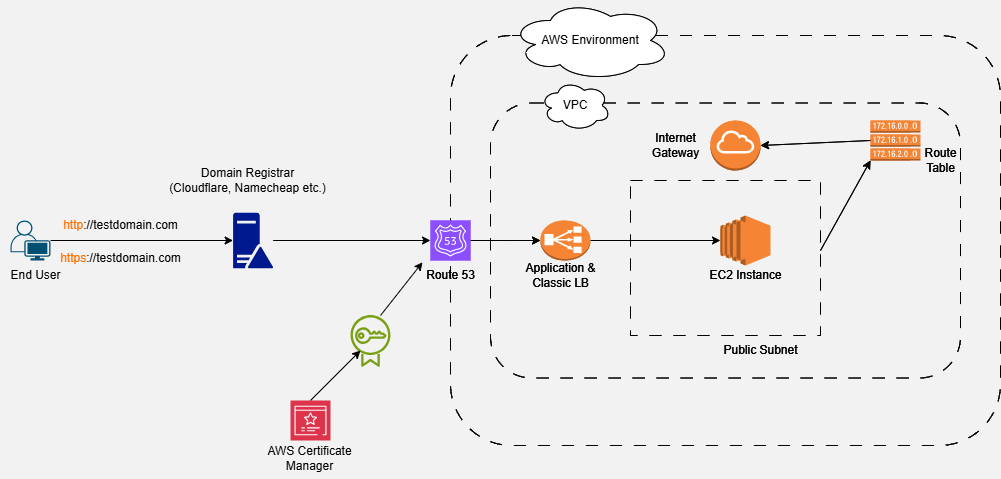

The diagram above was exported from draw.io. Its source (the exported page's mxGraphModel, read from the mxfile embedded in the PNG):
<mxGraphModel dx="1900" dy="557" grid="1" gridSize="10" guides="1" tooltips="1" connect="1" arrows="1" fold="1" page="1" pageScale="1" pageWidth="850" pageHeight="1100" background="#F2F2F2" math="0" shadow="0">
  <root>
    <mxCell id="0" />
    <mxCell id="1" parent="0" />
    <mxCell id="vGzsvXiL_J-41PT-Mn8r-8" value="" style="rounded=1;whiteSpace=wrap;html=1;fillColor=none;dashed=1;dashPattern=12 12;strokeColor=#000000;" parent="1" vertex="1">
      <mxGeometry x="270" y="55" width="550" height="410" as="geometry" />
    </mxCell>
    <mxCell id="vGzsvXiL_J-41PT-Mn8r-9" value="" style="rounded=1;whiteSpace=wrap;html=1;fillColor=none;dashed=1;dashPattern=12 12;" parent="1" vertex="1">
      <mxGeometry x="310" y="122.5" width="470" height="275" as="geometry" />
    </mxCell>
    <mxCell id="vGzsvXiL_J-41PT-Mn8r-13" value="" style="rounded=1;whiteSpace=wrap;html=1;fillColor=none;dashed=1;dashPattern=12 12;arcSize=0;" parent="1" vertex="1">
      <mxGeometry x="450" y="200" width="190" height="155" as="geometry" />
    </mxCell>
    <mxCell id="vGzsvXiL_J-41PT-Mn8r-7" style="edgeStyle=orthogonalEdgeStyle;rounded=0;orthogonalLoop=1;jettySize=auto;html=1;" parent="1" source="vGzsvXiL_J-41PT-Mn8r-2" edge="1">
      <mxGeometry relative="1" as="geometry">
        <mxPoint x="360" y="260" as="targetPoint" />
      </mxGeometry>
    </mxCell>
    <mxCell id="vGzsvXiL_J-41PT-Mn8r-2" value="" style="sketch=0;points=[[0,0,0],[0.25,0,0],[0.5,0,0],[0.75,0,0],[1,0,0],[0,1,0],[0.25,1,0],[0.5,1,0],[0.75,1,0],[1,1,0],[0,0.25,0],[0,0.5,0],[0,0.75,0],[1,0.25,0],[1,0.5,0],[1,0.75,0]];outlineConnect=0;fontColor=#232F3E;fillColor=#8C4FFF;strokeColor=#ffffff;dashed=0;verticalLabelPosition=bottom;verticalAlign=top;align=center;html=1;fontSize=12;fontStyle=0;aspect=fixed;shape=mxgraph.aws4.resourceIcon;resIcon=mxgraph.aws4.route_53;" parent="1" vertex="1">
      <mxGeometry x="250" y="240" width="40" height="40" as="geometry" />
    </mxCell>
    <mxCell id="vGzsvXiL_J-41PT-Mn8r-14" value="" style="outlineConnect=0;dashed=0;verticalLabelPosition=bottom;verticalAlign=top;align=center;html=1;shape=mxgraph.aws3.classic_load_balancer;fillColor=#F58534;gradientColor=none;" parent="1" vertex="1">
      <mxGeometry x="360" y="240" width="45" height="40" as="geometry" />
    </mxCell>
    <mxCell id="vGzsvXiL_J-41PT-Mn8r-16" value="Route 53" style="text;html=1;align=center;verticalAlign=middle;resizable=0;points=[];autosize=1;strokeColor=none;fillColor=none;" parent="1" vertex="1">
      <mxGeometry x="235" y="280" width="70" height="30" as="geometry" />
    </mxCell>
    <mxCell id="vGzsvXiL_J-41PT-Mn8r-17" value="Application &amp;amp; &lt;br&gt;Classic LB" style="text;html=1;align=center;verticalAlign=middle;resizable=0;points=[];autosize=1;strokeColor=none;fillColor=none;" parent="1" vertex="1">
      <mxGeometry x="335" y="275" width="90" height="40" as="geometry" />
    </mxCell>
    <mxCell id="vGzsvXiL_J-41PT-Mn8r-18" value="" style="outlineConnect=0;dashed=0;verticalLabelPosition=bottom;verticalAlign=top;align=center;html=1;shape=mxgraph.aws3.internet_gateway;fillColor=#F58534;gradientColor=none;" parent="1" vertex="1">
      <mxGeometry x="530" y="140" width="50" height="50" as="geometry" />
    </mxCell>
    <mxCell id="vGzsvXiL_J-41PT-Mn8r-19" value="Internet&lt;div&gt;Gateway&lt;/div&gt;" style="text;html=1;align=center;verticalAlign=middle;resizable=0;points=[];autosize=1;strokeColor=none;fillColor=none;" parent="1" vertex="1">
      <mxGeometry x="460" y="145" width="70" height="40" as="geometry" />
    </mxCell>
    <mxCell id="vGzsvXiL_J-41PT-Mn8r-20" value="AWS Environment" style="ellipse;shape=cloud;whiteSpace=wrap;html=1;" parent="1" vertex="1">
      <mxGeometry x="330" y="20" width="160" height="80" as="geometry" />
    </mxCell>
    <mxCell id="vGzsvXiL_J-41PT-Mn8r-21" value="VPC" style="ellipse;shape=cloud;whiteSpace=wrap;html=1;" parent="1" vertex="1">
      <mxGeometry x="360" y="100" width="70" height="50" as="geometry" />
    </mxCell>
    <mxCell id="vGzsvXiL_J-41PT-Mn8r-34" value="" style="outlineConnect=0;dashed=0;verticalLabelPosition=bottom;verticalAlign=top;align=center;html=1;shape=mxgraph.aws3.ec2;fillColor=#F58534;gradientColor=none;" parent="1" vertex="1">
      <mxGeometry x="540" y="235" width="50" height="50" as="geometry" />
    </mxCell>
    <mxCell id="vGzsvXiL_J-41PT-Mn8r-35" value="" style="outlineConnect=0;dashed=0;verticalLabelPosition=bottom;verticalAlign=top;align=center;html=1;shape=mxgraph.aws3.route_table;fillColor=#F58536;gradientColor=none;" parent="1" vertex="1">
      <mxGeometry x="690" y="140" width="50" height="40" as="geometry" />
    </mxCell>
    <mxCell id="vGzsvXiL_J-41PT-Mn8r-36" value="Route&lt;br&gt;Table" style="text;html=1;align=center;verticalAlign=middle;resizable=0;points=[];autosize=1;strokeColor=none;fillColor=none;" parent="1" vertex="1">
      <mxGeometry x="730" y="160" width="60" height="40" as="geometry" />
    </mxCell>
    <mxCell id="vGzsvXiL_J-41PT-Mn8r-37" value="EC2 Instance" style="text;html=1;align=center;verticalAlign=middle;resizable=0;points=[];autosize=1;strokeColor=none;fillColor=none;" parent="1" vertex="1">
      <mxGeometry x="515" y="280" width="100" height="30" as="geometry" />
    </mxCell>
    <mxCell id="vGzsvXiL_J-41PT-Mn8r-38" value="" style="endArrow=classic;html=1;rounded=0;entryX=0;entryY=1;entryDx=0;entryDy=0;entryPerimeter=0;" parent="1" target="vGzsvXiL_J-41PT-Mn8r-35" edge="1">
      <mxGeometry width="50" height="50" relative="1" as="geometry">
        <mxPoint x="640" y="270" as="sourcePoint" />
        <mxPoint x="690" y="220" as="targetPoint" />
      </mxGeometry>
    </mxCell>
    <mxCell id="vGzsvXiL_J-41PT-Mn8r-40" value="" style="endArrow=classic;html=1;rounded=0;entryX=1;entryY=0.5;entryDx=0;entryDy=0;entryPerimeter=0;exitX=0;exitY=0.5;exitDx=0;exitDy=0;exitPerimeter=0;" parent="1" source="vGzsvXiL_J-41PT-Mn8r-35" target="vGzsvXiL_J-41PT-Mn8r-18" edge="1">
      <mxGeometry width="50" height="50" relative="1" as="geometry">
        <mxPoint x="650" y="280" as="sourcePoint" />
        <mxPoint x="700" y="190" as="targetPoint" />
      </mxGeometry>
    </mxCell>
    <mxCell id="vGzsvXiL_J-41PT-Mn8r-41" value="Public Subnet" style="text;html=1;align=center;verticalAlign=middle;resizable=0;points=[];autosize=1;strokeColor=none;fillColor=none;" parent="1" vertex="1">
      <mxGeometry x="530" y="355" width="100" height="30" as="geometry" />
    </mxCell>
    <mxCell id="v9UbdlEoHaXonsskvwuq-1" value="" style="rounded=1;whiteSpace=wrap;html=1;fillColor=none;dashed=1;dashPattern=12 12;strokeColor=#000000;" vertex="1" parent="1">
      <mxGeometry x="270" y="55" width="550" height="410" as="geometry" />
    </mxCell>
    <mxCell id="v9UbdlEoHaXonsskvwuq-2" value="" style="rounded=1;whiteSpace=wrap;html=1;fillColor=none;dashed=1;dashPattern=12 12;" vertex="1" parent="1">
      <mxGeometry x="310" y="122.5" width="470" height="275" as="geometry" />
    </mxCell>
    <mxCell id="v9UbdlEoHaXonsskvwuq-3" value="" style="rounded=1;whiteSpace=wrap;html=1;fillColor=none;dashed=1;dashPattern=12 12;arcSize=0;" vertex="1" parent="1">
      <mxGeometry x="450" y="200" width="190" height="155" as="geometry" />
    </mxCell>
    <mxCell id="v9UbdlEoHaXonsskvwuq-4" value="" style="points=[[0.35,0,0],[0.98,0.51,0],[1,0.71,0],[0.67,1,0],[0,0.795,0],[0,0.65,0]];verticalLabelPosition=bottom;sketch=0;html=1;verticalAlign=top;aspect=fixed;align=center;pointerEvents=1;shape=mxgraph.cisco19.user;fillColor=#005073;strokeColor=none;" vertex="1" parent="1">
      <mxGeometry x="-170" y="240" width="40" height="40" as="geometry" />
    </mxCell>
    <mxCell id="v9UbdlEoHaXonsskvwuq-6" style="edgeStyle=orthogonalEdgeStyle;rounded=0;orthogonalLoop=1;jettySize=auto;html=1;" edge="1" parent="1" source="v9UbdlEoHaXonsskvwuq-7">
      <mxGeometry relative="1" as="geometry">
        <mxPoint x="360" y="260" as="targetPoint" />
      </mxGeometry>
    </mxCell>
    <mxCell id="v9UbdlEoHaXonsskvwuq-7" value="" style="sketch=0;points=[[0,0,0],[0.25,0,0],[0.5,0,0],[0.75,0,0],[1,0,0],[0,1,0],[0.25,1,0],[0.5,1,0],[0.75,1,0],[1,1,0],[0,0.25,0],[0,0.5,0],[0,0.75,0],[1,0.25,0],[1,0.5,0],[1,0.75,0]];outlineConnect=0;fontColor=#232F3E;fillColor=#8C4FFF;strokeColor=#ffffff;dashed=0;verticalLabelPosition=bottom;verticalAlign=top;align=center;html=1;fontSize=12;fontStyle=0;aspect=fixed;shape=mxgraph.aws4.resourceIcon;resIcon=mxgraph.aws4.route_53;" vertex="1" parent="1">
      <mxGeometry x="250" y="240" width="40" height="40" as="geometry" />
    </mxCell>
    <mxCell id="v9UbdlEoHaXonsskvwuq-8" value="" style="outlineConnect=0;dashed=0;verticalLabelPosition=bottom;verticalAlign=top;align=center;html=1;shape=mxgraph.aws3.classic_load_balancer;fillColor=#F58534;gradientColor=none;" vertex="1" parent="1">
      <mxGeometry x="360" y="240" width="50" height="40" as="geometry" />
    </mxCell>
    <mxCell id="v9UbdlEoHaXonsskvwuq-9" value="End User" style="text;html=1;align=center;verticalAlign=middle;resizable=0;points=[];autosize=1;strokeColor=none;fillColor=none;" vertex="1" parent="1">
      <mxGeometry x="-180" y="280" width="70" height="30" as="geometry" />
    </mxCell>
    <mxCell id="v9UbdlEoHaXonsskvwuq-10" value="Route 53" style="text;html=1;align=center;verticalAlign=middle;resizable=0;points=[];autosize=1;strokeColor=none;fillColor=none;" vertex="1" parent="1">
      <mxGeometry x="235" y="280" width="70" height="30" as="geometry" />
    </mxCell>
    <mxCell id="v9UbdlEoHaXonsskvwuq-11" value="Application &amp;amp; &lt;br&gt;Classic LB" style="text;html=1;align=center;verticalAlign=middle;resizable=0;points=[];autosize=1;strokeColor=none;fillColor=none;" vertex="1" parent="1">
      <mxGeometry x="335" y="275" width="90" height="40" as="geometry" />
    </mxCell>
    <mxCell id="v9UbdlEoHaXonsskvwuq-12" value="" style="outlineConnect=0;dashed=0;verticalLabelPosition=bottom;verticalAlign=top;align=center;html=1;shape=mxgraph.aws3.internet_gateway;fillColor=#F58534;gradientColor=none;" vertex="1" parent="1">
      <mxGeometry x="530" y="140" width="50" height="50" as="geometry" />
    </mxCell>
    <mxCell id="v9UbdlEoHaXonsskvwuq-13" value="Internet&lt;div&gt;Gateway&lt;/div&gt;" style="text;html=1;align=center;verticalAlign=middle;resizable=0;points=[];autosize=1;strokeColor=none;fillColor=none;" vertex="1" parent="1">
      <mxGeometry x="460" y="145" width="70" height="40" as="geometry" />
    </mxCell>
    <mxCell id="v9UbdlEoHaXonsskvwuq-14" value="AWS Environment" style="ellipse;shape=cloud;whiteSpace=wrap;html=1;" vertex="1" parent="1">
      <mxGeometry x="330" y="20" width="160" height="80" as="geometry" />
    </mxCell>
    <mxCell id="v9UbdlEoHaXonsskvwuq-15" value="VPC" style="ellipse;shape=cloud;whiteSpace=wrap;html=1;" vertex="1" parent="1">
      <mxGeometry x="360" y="100" width="70" height="50" as="geometry" />
    </mxCell>
    <mxCell id="v9UbdlEoHaXonsskvwuq-16" value="" style="outlineConnect=0;dashed=0;verticalLabelPosition=bottom;verticalAlign=top;align=center;html=1;shape=mxgraph.aws3.ec2;fillColor=#F58534;gradientColor=none;" vertex="1" parent="1">
      <mxGeometry x="540" y="240" width="40" height="40" as="geometry" />
    </mxCell>
    <mxCell id="v9UbdlEoHaXonsskvwuq-17" value="" style="outlineConnect=0;dashed=0;verticalLabelPosition=bottom;verticalAlign=top;align=center;html=1;shape=mxgraph.aws3.route_table;fillColor=#F58536;gradientColor=none;" vertex="1" parent="1">
      <mxGeometry x="690" y="140" width="40" height="40" as="geometry" />
    </mxCell>
    <mxCell id="v9UbdlEoHaXonsskvwuq-18" value="Route&lt;br&gt;Table" style="text;html=1;align=center;verticalAlign=middle;resizable=0;points=[];autosize=1;strokeColor=none;fillColor=none;" vertex="1" parent="1">
      <mxGeometry x="730" y="160" width="60" height="40" as="geometry" />
    </mxCell>
    <mxCell id="v9UbdlEoHaXonsskvwuq-19" value="EC2 Instance" style="text;html=1;align=center;verticalAlign=middle;resizable=0;points=[];autosize=1;strokeColor=none;fillColor=none;" vertex="1" parent="1">
      <mxGeometry x="515" y="280" width="100" height="30" as="geometry" />
    </mxCell>
    <mxCell id="v9UbdlEoHaXonsskvwuq-20" value="" style="endArrow=classic;html=1;rounded=0;entryX=0;entryY=1;entryDx=0;entryDy=0;entryPerimeter=0;" edge="1" parent="1" target="v9UbdlEoHaXonsskvwuq-17">
      <mxGeometry width="50" height="50" relative="1" as="geometry">
        <mxPoint x="640" y="270" as="sourcePoint" />
        <mxPoint x="690" y="220" as="targetPoint" />
      </mxGeometry>
    </mxCell>
    <mxCell id="v9UbdlEoHaXonsskvwuq-21" value="" style="endArrow=classic;html=1;rounded=0;entryX=1;entryY=0.5;entryDx=0;entryDy=0;entryPerimeter=0;exitX=0;exitY=0.5;exitDx=0;exitDy=0;exitPerimeter=0;" edge="1" parent="1" source="v9UbdlEoHaXonsskvwuq-17" target="v9UbdlEoHaXonsskvwuq-12">
      <mxGeometry width="50" height="50" relative="1" as="geometry">
        <mxPoint x="650" y="280" as="sourcePoint" />
        <mxPoint x="700" y="190" as="targetPoint" />
      </mxGeometry>
    </mxCell>
    <mxCell id="v9UbdlEoHaXonsskvwuq-22" value="Public Subnet" style="text;html=1;align=center;verticalAlign=middle;resizable=0;points=[];autosize=1;strokeColor=none;fillColor=none;" vertex="1" parent="1">
      <mxGeometry x="530" y="355" width="100" height="30" as="geometry" />
    </mxCell>
    <mxCell id="v9UbdlEoHaXonsskvwuq-23" value="" style="sketch=0;points=[[0,0,0],[0.25,0,0],[0.5,0,0],[0.75,0,0],[1,0,0],[0,1,0],[0.25,1,0],[0.5,1,0],[0.75,1,0],[1,1,0],[0,0.25,0],[0,0.5,0],[0,0.75,0],[1,0.25,0],[1,0.5,0],[1,0.75,0]];outlineConnect=0;fontColor=#232F3E;fillColor=#DD344C;strokeColor=#ffffff;dashed=0;verticalLabelPosition=bottom;verticalAlign=top;align=center;html=1;fontSize=12;fontStyle=0;aspect=fixed;shape=mxgraph.aws4.resourceIcon;resIcon=mxgraph.aws4.certificate_manager_3;" vertex="1" parent="1">
      <mxGeometry x="110" y="420" width="40" height="40" as="geometry" />
    </mxCell>
    <mxCell id="v9UbdlEoHaXonsskvwuq-24" value="&lt;font color=&quot;#ff6f00&quot;&gt;https&lt;/font&gt;://testdomain.com" style="text;html=1;align=center;verticalAlign=middle;resizable=0;points=[];autosize=1;strokeColor=none;fillColor=none;" vertex="1" parent="1">
      <mxGeometry x="-130" y="262.5" width="140" height="30" as="geometry" />
    </mxCell>
    <mxCell id="v9UbdlEoHaXonsskvwuq-25" value="&lt;font color=&quot;#ff6f00&quot;&gt;http&lt;/font&gt;://testdomain.com" style="text;html=1;align=center;verticalAlign=middle;resizable=0;points=[];autosize=1;strokeColor=none;fillColor=none;" vertex="1" parent="1">
      <mxGeometry x="-130" y="230" width="140" height="30" as="geometry" />
    </mxCell>
    <mxCell id="v9UbdlEoHaXonsskvwuq-27" value="AWS Certificate&lt;br&gt;Manager" style="text;html=1;align=center;verticalAlign=middle;resizable=0;points=[];autosize=1;strokeColor=none;fillColor=none;" vertex="1" parent="1">
      <mxGeometry x="74" y="458" width="110" height="40" as="geometry" />
    </mxCell>
    <mxCell id="v9UbdlEoHaXonsskvwuq-28" value="" style="sketch=0;outlineConnect=0;fontColor=#232F3E;gradientColor=none;fillColor=#7AA116;strokeColor=none;dashed=0;verticalLabelPosition=bottom;verticalAlign=top;align=center;html=1;fontSize=12;fontStyle=0;aspect=fixed;pointerEvents=1;shape=mxgraph.aws4.certificate_manager;" vertex="1" parent="1">
      <mxGeometry x="170" y="334.07" width="40" height="52.87" as="geometry" />
    </mxCell>
    <mxCell id="v9UbdlEoHaXonsskvwuq-30" value="" style="endArrow=classic;html=1;rounded=0;" edge="1" parent="1">
      <mxGeometry width="50" height="50" relative="1" as="geometry">
        <mxPoint x="130" y="420" as="sourcePoint" />
        <mxPoint x="180" y="370" as="targetPoint" />
      </mxGeometry>
    </mxCell>
    <mxCell id="v9UbdlEoHaXonsskvwuq-36" style="edgeStyle=orthogonalEdgeStyle;rounded=0;orthogonalLoop=1;jettySize=auto;html=1;exitX=1;exitY=0.5;exitDx=0;exitDy=0;exitPerimeter=0;entryX=0;entryY=0.5;entryDx=0;entryDy=0;entryPerimeter=0;" edge="1" parent="1" source="v9UbdlEoHaXonsskvwuq-8" target="v9UbdlEoHaXonsskvwuq-16">
      <mxGeometry relative="1" as="geometry" />
    </mxCell>
    <mxCell id="v9UbdlEoHaXonsskvwuq-42" value="" style="endArrow=classic;html=1;rounded=0;entryX=0.1;entryY=0.06;entryDx=0;entryDy=0;entryPerimeter=0;" edge="1" parent="1" target="v9UbdlEoHaXonsskvwuq-10">
      <mxGeometry width="50" height="50" relative="1" as="geometry">
        <mxPoint x="200" y="335" as="sourcePoint" />
        <mxPoint x="250" y="285" as="targetPoint" />
      </mxGeometry>
    </mxCell>
    <mxCell id="v9UbdlEoHaXonsskvwuq-43" value="" style="sketch=0;aspect=fixed;pointerEvents=1;shadow=0;dashed=0;html=1;strokeColor=none;labelPosition=center;verticalLabelPosition=bottom;verticalAlign=top;align=center;fillColor=#00188D;shape=mxgraph.mscae.enterprise.domain_controller" vertex="1" parent="1">
      <mxGeometry x="52.6" y="232.22" width="40" height="55.56" as="geometry" />
    </mxCell>
    <mxCell id="v9UbdlEoHaXonsskvwuq-44" style="edgeStyle=orthogonalEdgeStyle;rounded=0;orthogonalLoop=1;jettySize=auto;html=1;entryX=0;entryY=0.5;entryDx=0;entryDy=0;entryPerimeter=0;" edge="1" parent="1" source="v9UbdlEoHaXonsskvwuq-4" target="v9UbdlEoHaXonsskvwuq-43">
      <mxGeometry relative="1" as="geometry" />
    </mxCell>
    <mxCell id="v9UbdlEoHaXonsskvwuq-45" style="edgeStyle=orthogonalEdgeStyle;rounded=0;orthogonalLoop=1;jettySize=auto;html=1;entryX=0;entryY=0.5;entryDx=0;entryDy=0;entryPerimeter=0;" edge="1" parent="1" source="v9UbdlEoHaXonsskvwuq-43" target="v9UbdlEoHaXonsskvwuq-7">
      <mxGeometry relative="1" as="geometry" />
    </mxCell>
    <mxCell id="v9UbdlEoHaXonsskvwuq-46" value="Domain Registrar&lt;br&gt;(Cloudflare, Namecheap etc.)" style="text;html=1;align=center;verticalAlign=middle;resizable=0;points=[];autosize=1;strokeColor=none;fillColor=none;" vertex="1" parent="1">
      <mxGeometry x="-23" y="180" width="180" height="40" as="geometry" />
    </mxCell>
  </root>
</mxGraphModel>